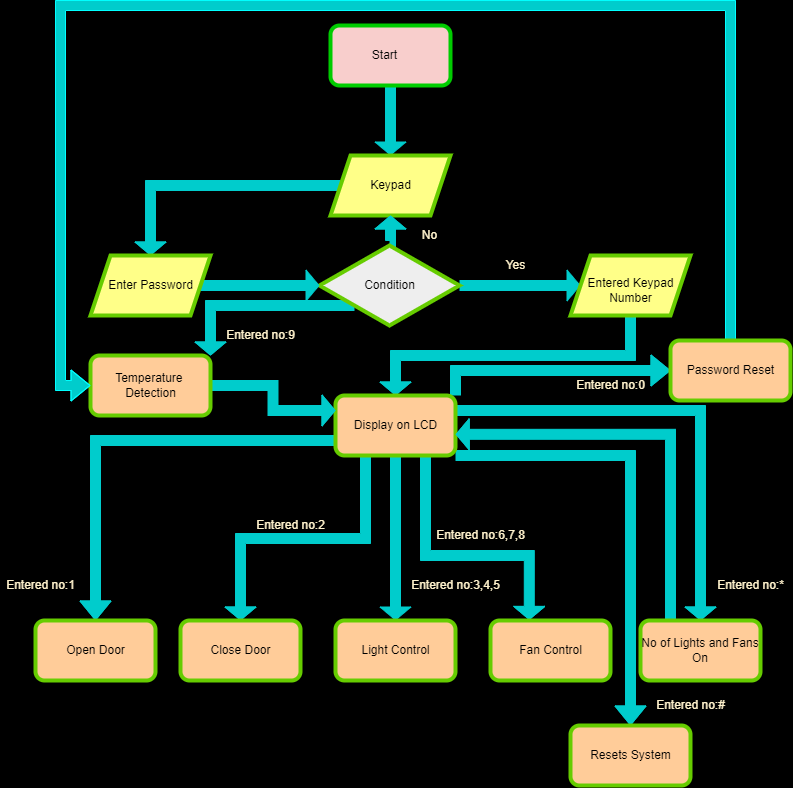

The diagram above was exported from draw.io. Its source (the exported page's mxGraphModel, read from the mxfile embedded in the PNG):
<mxGraphModel dx="1038" dy="1708" grid="1" gridSize="10" guides="1" tooltips="1" connect="1" arrows="1" fold="1" page="1" pageScale="1" pageWidth="827" pageHeight="1169" background="#000000" math="0" shadow="0">
  <root>
    <mxCell id="WIyWlLk6GJQsqaUBKTNV-0" />
    <mxCell id="WIyWlLk6GJQsqaUBKTNV-1" parent="WIyWlLk6GJQsqaUBKTNV-0" />
    <mxCell id="_sYajcHuuKAn3nQRWnMy-35" style="edgeStyle=orthogonalEdgeStyle;shape=flexArrow;rounded=0;orthogonalLoop=1;jettySize=auto;html=1;exitX=0.5;exitY=1;exitDx=0;exitDy=0;endSize=4;startSize=4;strokeColor=#00CCCC;fillColor=#00CCCC;strokeWidth=1;entryX=0.5;entryY=0;entryDx=0;entryDy=0;" parent="WIyWlLk6GJQsqaUBKTNV-1" source="_sYajcHuuKAn3nQRWnMy-0" target="_sYajcHuuKAn3nQRWnMy-1" edge="1">
      <mxGeometry relative="1" as="geometry">
        <mxPoint x="420" y="70" as="targetPoint" />
      </mxGeometry>
    </mxCell>
    <mxCell id="_sYajcHuuKAn3nQRWnMy-0" value="" style="rounded=1;whiteSpace=wrap;html=1;fillColor=#f8cecc;strokeColor=#00CC00;strokeWidth=4;" parent="WIyWlLk6GJQsqaUBKTNV-1" vertex="1">
      <mxGeometry x="360" y="-50" width="120" height="60" as="geometry" />
    </mxCell>
    <mxCell id="_sYajcHuuKAn3nQRWnMy-37" style="edgeStyle=orthogonalEdgeStyle;shape=flexArrow;rounded=0;orthogonalLoop=1;jettySize=auto;html=1;exitX=0;exitY=0.5;exitDx=0;exitDy=0;entryX=0.5;entryY=0;entryDx=0;entryDy=0;startSize=4;endSize=4;strokeColor=#00CCCC;strokeWidth=1;fillColor=#00CCCC;" parent="WIyWlLk6GJQsqaUBKTNV-1" source="_sYajcHuuKAn3nQRWnMy-1" target="_sYajcHuuKAn3nQRWnMy-10" edge="1">
      <mxGeometry relative="1" as="geometry" />
    </mxCell>
    <mxCell id="_sYajcHuuKAn3nQRWnMy-1" value="" style="shape=parallelogram;perimeter=parallelogramPerimeter;whiteSpace=wrap;html=1;fixedSize=1;strokeColor=#66CC00;strokeWidth=4;fillColor=#ffff88;" parent="WIyWlLk6GJQsqaUBKTNV-1" vertex="1">
      <mxGeometry x="360" y="80" width="120" height="60" as="geometry" />
    </mxCell>
    <mxCell id="_sYajcHuuKAn3nQRWnMy-2" value="Start" style="text;html=1;resizable=0;autosize=1;align=center;verticalAlign=middle;points=[];fillColor=none;strokeColor=none;rounded=0;" parent="WIyWlLk6GJQsqaUBKTNV-1" vertex="1">
      <mxGeometry x="394" y="-30" width="40" height="20" as="geometry" />
    </mxCell>
    <mxCell id="_sYajcHuuKAn3nQRWnMy-3" value="Keypad" style="text;html=1;resizable=0;autosize=1;align=center;verticalAlign=middle;points=[];fillColor=none;strokeColor=none;rounded=0;" parent="WIyWlLk6GJQsqaUBKTNV-1" vertex="1">
      <mxGeometry x="390" y="100" width="60" height="20" as="geometry" />
    </mxCell>
    <mxCell id="_sYajcHuuKAn3nQRWnMy-48" style="edgeStyle=orthogonalEdgeStyle;shape=flexArrow;rounded=0;orthogonalLoop=1;jettySize=auto;html=1;exitX=1;exitY=0.5;exitDx=0;exitDy=0;startSize=4;endSize=4;strokeColor=#00CCCC;strokeWidth=1;fillColor=#00CCCC;" parent="WIyWlLk6GJQsqaUBKTNV-1" source="_sYajcHuuKAn3nQRWnMy-4" target="_sYajcHuuKAn3nQRWnMy-12" edge="1">
      <mxGeometry relative="1" as="geometry" />
    </mxCell>
    <mxCell id="_sYajcHuuKAn3nQRWnMy-50" style="edgeStyle=orthogonalEdgeStyle;shape=flexArrow;rounded=0;orthogonalLoop=1;jettySize=auto;html=1;exitX=0.5;exitY=0;exitDx=0;exitDy=0;entryX=0.5;entryY=1;entryDx=0;entryDy=0;startSize=4;endSize=4;strokeColor=#00CCCC;strokeWidth=1;fillColor=#00CCCC;" parent="WIyWlLk6GJQsqaUBKTNV-1" source="_sYajcHuuKAn3nQRWnMy-4" target="_sYajcHuuKAn3nQRWnMy-1" edge="1">
      <mxGeometry relative="1" as="geometry" />
    </mxCell>
    <mxCell id="_sYajcHuuKAn3nQRWnMy-66" style="edgeStyle=orthogonalEdgeStyle;shape=flexArrow;rounded=0;orthogonalLoop=1;jettySize=auto;html=1;exitX=0;exitY=1;exitDx=0;exitDy=0;entryX=1;entryY=0;entryDx=0;entryDy=0;fontColor=#FFF2CC;startSize=4;endSize=4;strokeColor=#00CCCC;strokeWidth=1;fillColor=#00CCCC;" parent="WIyWlLk6GJQsqaUBKTNV-1" source="_sYajcHuuKAn3nQRWnMy-4" target="_sYajcHuuKAn3nQRWnMy-64" edge="1">
      <mxGeometry relative="1" as="geometry" />
    </mxCell>
    <mxCell id="_sYajcHuuKAn3nQRWnMy-4" value="" style="rhombus;whiteSpace=wrap;html=1;strokeColor=#66CC00;strokeWidth=4;fillColor=#eeeeee;" parent="WIyWlLk6GJQsqaUBKTNV-1" vertex="1">
      <mxGeometry x="349" y="170" width="140" height="80" as="geometry" />
    </mxCell>
    <mxCell id="_sYajcHuuKAn3nQRWnMy-5" value="Condition" style="text;html=1;resizable=0;autosize=1;align=center;verticalAlign=middle;points=[];fillColor=none;strokeColor=none;rounded=0;" parent="WIyWlLk6GJQsqaUBKTNV-1" vertex="1">
      <mxGeometry x="384" y="200" width="70" height="20" as="geometry" />
    </mxCell>
    <mxCell id="_sYajcHuuKAn3nQRWnMy-38" style="edgeStyle=orthogonalEdgeStyle;shape=flexArrow;rounded=0;orthogonalLoop=1;jettySize=auto;html=1;exitX=1;exitY=0.5;exitDx=0;exitDy=0;entryX=0;entryY=0.5;entryDx=0;entryDy=0;startSize=4;endSize=4;strokeColor=#00CCCC;strokeWidth=1;fillColor=#00CCCC;" parent="WIyWlLk6GJQsqaUBKTNV-1" source="_sYajcHuuKAn3nQRWnMy-10" target="_sYajcHuuKAn3nQRWnMy-4" edge="1">
      <mxGeometry relative="1" as="geometry" />
    </mxCell>
    <mxCell id="_sYajcHuuKAn3nQRWnMy-10" value="" style="shape=parallelogram;perimeter=parallelogramPerimeter;whiteSpace=wrap;html=1;fixedSize=1;strokeColor=#66CC00;strokeWidth=4;fillColor=#ffff88;" parent="WIyWlLk6GJQsqaUBKTNV-1" vertex="1">
      <mxGeometry x="120" y="180" width="120" height="60" as="geometry" />
    </mxCell>
    <mxCell id="_sYajcHuuKAn3nQRWnMy-11" value="Enter Password" style="text;html=1;resizable=0;autosize=1;align=center;verticalAlign=middle;points=[];fillColor=none;strokeColor=none;rounded=0;" parent="WIyWlLk6GJQsqaUBKTNV-1" vertex="1">
      <mxGeometry x="130" y="200" width="100" height="20" as="geometry" />
    </mxCell>
    <mxCell id="_sYajcHuuKAn3nQRWnMy-49" style="edgeStyle=orthogonalEdgeStyle;shape=flexArrow;rounded=0;orthogonalLoop=1;jettySize=auto;html=1;exitX=0.5;exitY=1;exitDx=0;exitDy=0;entryX=0.5;entryY=0;entryDx=0;entryDy=0;startSize=4;endSize=4;strokeColor=#00CCCC;strokeWidth=1;fillColor=#00CCCC;" parent="WIyWlLk6GJQsqaUBKTNV-1" source="_sYajcHuuKAn3nQRWnMy-12" target="_sYajcHuuKAn3nQRWnMy-18" edge="1">
      <mxGeometry relative="1" as="geometry" />
    </mxCell>
    <mxCell id="_sYajcHuuKAn3nQRWnMy-12" value="" style="shape=parallelogram;perimeter=parallelogramPerimeter;whiteSpace=wrap;html=1;fixedSize=1;strokeColor=#66CC00;strokeWidth=4;fillColor=#ffff88;" parent="WIyWlLk6GJQsqaUBKTNV-1" vertex="1">
      <mxGeometry x="600" y="180" width="120" height="60" as="geometry" />
    </mxCell>
    <mxCell id="_sYajcHuuKAn3nQRWnMy-13" value="Entered Keypad&lt;br&gt;Number" style="text;html=1;resizable=0;autosize=1;align=center;verticalAlign=middle;points=[];fillColor=none;strokeColor=none;rounded=0;" parent="WIyWlLk6GJQsqaUBKTNV-1" vertex="1">
      <mxGeometry x="610" y="200" width="100" height="30" as="geometry" />
    </mxCell>
    <mxCell id="_sYajcHuuKAn3nQRWnMy-44" style="edgeStyle=orthogonalEdgeStyle;shape=flexArrow;rounded=0;orthogonalLoop=1;jettySize=auto;html=1;exitX=0.25;exitY=1;exitDx=0;exitDy=0;entryX=0.5;entryY=0;entryDx=0;entryDy=0;startSize=4;endSize=4;strokeColor=#00CCCC;strokeWidth=1;fillColor=#00CCCC;" parent="WIyWlLk6GJQsqaUBKTNV-1" source="_sYajcHuuKAn3nQRWnMy-18" target="_sYajcHuuKAn3nQRWnMy-26" edge="1">
      <mxGeometry relative="1" as="geometry">
        <Array as="points">
          <mxPoint x="395" y="463" />
          <mxPoint x="270" y="463" />
        </Array>
      </mxGeometry>
    </mxCell>
    <mxCell id="_sYajcHuuKAn3nQRWnMy-45" style="edgeStyle=orthogonalEdgeStyle;shape=flexArrow;rounded=0;orthogonalLoop=1;jettySize=auto;html=1;exitX=0.5;exitY=1;exitDx=0;exitDy=0;entryX=0.5;entryY=0;entryDx=0;entryDy=0;startSize=4;endSize=4;strokeColor=#00CCCC;strokeWidth=1;fillColor=#00CCCC;" parent="WIyWlLk6GJQsqaUBKTNV-1" source="_sYajcHuuKAn3nQRWnMy-18" target="_sYajcHuuKAn3nQRWnMy-27" edge="1">
      <mxGeometry relative="1" as="geometry" />
    </mxCell>
    <mxCell id="_sYajcHuuKAn3nQRWnMy-46" style="edgeStyle=orthogonalEdgeStyle;shape=flexArrow;rounded=0;orthogonalLoop=1;jettySize=auto;html=1;exitX=0.75;exitY=1;exitDx=0;exitDy=0;entryX=0.323;entryY=-0.01;entryDx=0;entryDy=0;entryPerimeter=0;startSize=4;endSize=4;strokeColor=#00CCCC;strokeWidth=1;fillColor=#00CCCC;" parent="WIyWlLk6GJQsqaUBKTNV-1" source="_sYajcHuuKAn3nQRWnMy-18" target="_sYajcHuuKAn3nQRWnMy-28" edge="1">
      <mxGeometry relative="1" as="geometry">
        <Array as="points">
          <mxPoint x="455" y="480" />
          <mxPoint x="559" y="480" />
        </Array>
      </mxGeometry>
    </mxCell>
    <mxCell id="_sYajcHuuKAn3nQRWnMy-61" style="edgeStyle=orthogonalEdgeStyle;shape=flexArrow;rounded=0;orthogonalLoop=1;jettySize=auto;html=1;exitX=1;exitY=0.25;exitDx=0;exitDy=0;fontColor=#FFF2CC;startSize=4;endSize=4;strokeColor=#00CCCC;strokeWidth=1;fillColor=#00CCCC;" parent="WIyWlLk6GJQsqaUBKTNV-1" source="_sYajcHuuKAn3nQRWnMy-18" target="_sYajcHuuKAn3nQRWnMy-29" edge="1">
      <mxGeometry relative="1" as="geometry" />
    </mxCell>
    <mxCell id="R1m7nW1VBGebK0G5NZJx-1" style="edgeStyle=orthogonalEdgeStyle;shape=flexArrow;rounded=0;orthogonalLoop=1;jettySize=auto;html=1;exitX=1;exitY=1;exitDx=0;exitDy=0;strokeColor=#00CCCC;fillColor=#00CCCC;entryX=0.5;entryY=0;entryDx=0;entryDy=0;" parent="WIyWlLk6GJQsqaUBKTNV-1" source="_sYajcHuuKAn3nQRWnMy-18" target="R1m7nW1VBGebK0G5NZJx-5" edge="1">
      <mxGeometry relative="1" as="geometry">
        <mxPoint x="660" y="660" as="targetPoint" />
        <Array as="points">
          <mxPoint x="660" y="380" />
        </Array>
      </mxGeometry>
    </mxCell>
    <mxCell id="R1m7nW1VBGebK0G5NZJx-2" style="edgeStyle=orthogonalEdgeStyle;shape=flexArrow;rounded=0;orthogonalLoop=1;jettySize=auto;html=1;exitX=0;exitY=0.75;exitDx=0;exitDy=0;entryX=0.5;entryY=0;entryDx=0;entryDy=0;strokeColor=#00CCCC;fillColor=#00CCCC;" parent="WIyWlLk6GJQsqaUBKTNV-1" source="_sYajcHuuKAn3nQRWnMy-18" target="_sYajcHuuKAn3nQRWnMy-20" edge="1">
      <mxGeometry relative="1" as="geometry" />
    </mxCell>
    <mxCell id="R1m7nW1VBGebK0G5NZJx-12" style="edgeStyle=orthogonalEdgeStyle;shape=flexArrow;rounded=0;orthogonalLoop=1;jettySize=auto;html=1;exitX=1;exitY=0;exitDx=0;exitDy=0;entryX=0;entryY=0.5;entryDx=0;entryDy=0;strokeColor=#00CCCC;fillColor=#00CCCC;" parent="WIyWlLk6GJQsqaUBKTNV-1" source="_sYajcHuuKAn3nQRWnMy-18" target="R1m7nW1VBGebK0G5NZJx-11" edge="1">
      <mxGeometry relative="1" as="geometry" />
    </mxCell>
    <mxCell id="_sYajcHuuKAn3nQRWnMy-18" value="" style="rounded=1;whiteSpace=wrap;html=1;strokeWidth=4;fillColor=#ffcc99;strokeColor=#66CC00;" parent="WIyWlLk6GJQsqaUBKTNV-1" vertex="1">
      <mxGeometry x="365" y="320" width="120" height="60" as="geometry" />
    </mxCell>
    <mxCell id="_sYajcHuuKAn3nQRWnMy-19" value="Display on LCD" style="text;html=1;resizable=0;autosize=1;align=center;verticalAlign=middle;points=[];fillColor=none;strokeColor=none;rounded=0;" parent="WIyWlLk6GJQsqaUBKTNV-1" vertex="1">
      <mxGeometry x="375" y="340" width="100" height="20" as="geometry" />
    </mxCell>
    <mxCell id="_sYajcHuuKAn3nQRWnMy-20" value="" style="rounded=1;whiteSpace=wrap;html=1;strokeWidth=4;fillColor=#ffcc99;strokeColor=#66CC00;" parent="WIyWlLk6GJQsqaUBKTNV-1" vertex="1">
      <mxGeometry x="65" y="545" width="120" height="60" as="geometry" />
    </mxCell>
    <mxCell id="_sYajcHuuKAn3nQRWnMy-22" value="Open Door" style="text;html=1;resizable=0;autosize=1;align=center;verticalAlign=middle;points=[];fillColor=none;strokeColor=none;rounded=0;" parent="WIyWlLk6GJQsqaUBKTNV-1" vertex="1">
      <mxGeometry x="90" y="565" width="70" height="20" as="geometry" />
    </mxCell>
    <mxCell id="_sYajcHuuKAn3nQRWnMy-26" value="" style="rounded=1;whiteSpace=wrap;html=1;strokeWidth=4;fillColor=#ffcc99;strokeColor=#66CC00;" parent="WIyWlLk6GJQsqaUBKTNV-1" vertex="1">
      <mxGeometry x="210" y="545" width="120" height="60" as="geometry" />
    </mxCell>
    <mxCell id="_sYajcHuuKAn3nQRWnMy-27" value="" style="rounded=1;whiteSpace=wrap;html=1;strokeWidth=4;fillColor=#ffcc99;strokeColor=#66CC00;" parent="WIyWlLk6GJQsqaUBKTNV-1" vertex="1">
      <mxGeometry x="365" y="545" width="120" height="60" as="geometry" />
    </mxCell>
    <mxCell id="_sYajcHuuKAn3nQRWnMy-28" value="" style="rounded=1;whiteSpace=wrap;html=1;strokeWidth=4;fillColor=#ffcc99;strokeColor=#66CC00;" parent="WIyWlLk6GJQsqaUBKTNV-1" vertex="1">
      <mxGeometry x="520" y="545" width="120" height="60" as="geometry" />
    </mxCell>
    <mxCell id="_sYajcHuuKAn3nQRWnMy-60" style="edgeStyle=orthogonalEdgeStyle;shape=flexArrow;rounded=0;orthogonalLoop=1;jettySize=auto;html=1;exitX=0.25;exitY=0;exitDx=0;exitDy=0;entryX=1.002;entryY=0.647;entryDx=0;entryDy=0;entryPerimeter=0;fontColor=#FFF2CC;startSize=4;endSize=4;strokeColor=#00CCCC;strokeWidth=1;fillColor=#00CCCC;" parent="WIyWlLk6GJQsqaUBKTNV-1" source="_sYajcHuuKAn3nQRWnMy-29" target="_sYajcHuuKAn3nQRWnMy-18" edge="1">
      <mxGeometry relative="1" as="geometry" />
    </mxCell>
    <mxCell id="_sYajcHuuKAn3nQRWnMy-29" value="No of Lights and Fans On" style="rounded=1;whiteSpace=wrap;html=1;strokeWidth=4;fillColor=#ffcc99;strokeColor=#66CC00;" parent="WIyWlLk6GJQsqaUBKTNV-1" vertex="1">
      <mxGeometry x="670" y="545" width="120" height="60" as="geometry" />
    </mxCell>
    <mxCell id="_sYajcHuuKAn3nQRWnMy-30" value="Close Door" style="text;html=1;resizable=0;autosize=1;align=center;verticalAlign=middle;points=[];fillColor=none;strokeColor=none;rounded=0;" parent="WIyWlLk6GJQsqaUBKTNV-1" vertex="1">
      <mxGeometry x="230" y="565" width="80" height="20" as="geometry" />
    </mxCell>
    <mxCell id="_sYajcHuuKAn3nQRWnMy-31" value="Light Control" style="text;html=1;resizable=0;autosize=1;align=center;verticalAlign=middle;points=[];fillColor=none;strokeColor=none;rounded=0;" parent="WIyWlLk6GJQsqaUBKTNV-1" vertex="1">
      <mxGeometry x="385" y="565" width="80" height="20" as="geometry" />
    </mxCell>
    <mxCell id="_sYajcHuuKAn3nQRWnMy-32" value="Fan Control" style="text;html=1;resizable=0;autosize=1;align=center;verticalAlign=middle;points=[];fillColor=none;strokeColor=none;rounded=0;" parent="WIyWlLk6GJQsqaUBKTNV-1" vertex="1">
      <mxGeometry x="540" y="565" width="80" height="20" as="geometry" />
    </mxCell>
    <mxCell id="_sYajcHuuKAn3nQRWnMy-51" value="&lt;font color=&quot;#fff2cc&quot;&gt;Yes&lt;/font&gt;" style="text;html=1;resizable=0;autosize=1;align=center;verticalAlign=middle;points=[];rounded=0;" parent="WIyWlLk6GJQsqaUBKTNV-1" vertex="1">
      <mxGeometry x="530" y="180" width="30" height="20" as="geometry" />
    </mxCell>
    <mxCell id="_sYajcHuuKAn3nQRWnMy-52" value="&lt;font color=&quot;#fff2cc&quot;&gt;No&lt;/font&gt;" style="text;html=1;resizable=0;autosize=1;align=center;verticalAlign=middle;points=[];fillColor=none;strokeColor=none;rounded=0;" parent="WIyWlLk6GJQsqaUBKTNV-1" vertex="1">
      <mxGeometry x="444" y="150" width="30" height="20" as="geometry" />
    </mxCell>
    <mxCell id="_sYajcHuuKAn3nQRWnMy-53" value="&lt;span style=&quot;background-color: rgb(0 , 0 , 0)&quot;&gt;&lt;font color=&quot;#fff2cc&quot;&gt;Entered no:1&lt;/font&gt;&lt;/span&gt;" style="text;html=1;resizable=0;autosize=1;align=center;verticalAlign=middle;points=[];rounded=0;" parent="WIyWlLk6GJQsqaUBKTNV-1" vertex="1">
      <mxGeometry x="30" y="500" width="80" height="20" as="geometry" />
    </mxCell>
    <mxCell id="_sYajcHuuKAn3nQRWnMy-54" value="&lt;span style=&quot;background-color: rgb(0 , 0 , 0)&quot;&gt;&lt;font color=&quot;#fff2cc&quot;&gt;Entered no:2&lt;/font&gt;&lt;/span&gt;" style="text;html=1;resizable=0;autosize=1;align=center;verticalAlign=middle;points=[];fillColor=none;strokeColor=none;rounded=0;" parent="WIyWlLk6GJQsqaUBKTNV-1" vertex="1">
      <mxGeometry x="280" y="440" width="80" height="20" as="geometry" />
    </mxCell>
    <mxCell id="_sYajcHuuKAn3nQRWnMy-55" value="&lt;font color=&quot;#fff2cc&quot; style=&quot;background-color: rgb(0 , 0 , 0)&quot;&gt;Entered no:3,4,5&lt;/font&gt;" style="text;html=1;resizable=0;autosize=1;align=center;verticalAlign=middle;points=[];fillColor=none;strokeColor=none;rounded=0;" parent="WIyWlLk6GJQsqaUBKTNV-1" vertex="1">
      <mxGeometry x="435" y="500" width="100" height="20" as="geometry" />
    </mxCell>
    <mxCell id="_sYajcHuuKAn3nQRWnMy-56" value="&lt;font color=&quot;#fff2cc&quot;&gt;Entered no:6,7,8&lt;/font&gt;" style="text;html=1;resizable=0;autosize=1;align=center;verticalAlign=middle;points=[];fillColor=none;strokeColor=none;rounded=0;" parent="WIyWlLk6GJQsqaUBKTNV-1" vertex="1">
      <mxGeometry x="460" y="450" width="100" height="20" as="geometry" />
    </mxCell>
    <mxCell id="_sYajcHuuKAn3nQRWnMy-57" value="&lt;span style=&quot;background-color: rgb(0 , 0 , 0)&quot;&gt;&lt;font color=&quot;#fff2cc&quot;&gt;Entered no:*&lt;/font&gt;&lt;/span&gt;" style="text;html=1;resizable=0;autosize=1;align=center;verticalAlign=middle;points=[];fillColor=none;strokeColor=none;rounded=0;" parent="WIyWlLk6GJQsqaUBKTNV-1" vertex="1">
      <mxGeometry x="740" y="500" width="80" height="20" as="geometry" />
    </mxCell>
    <mxCell id="_sYajcHuuKAn3nQRWnMy-63" value="&lt;font color=&quot;#fff2cc&quot;&gt;Entered no:9&lt;br&gt;&lt;/font&gt;" style="text;html=1;resizable=0;autosize=1;align=center;verticalAlign=middle;points=[];fillColor=none;strokeColor=none;rounded=0;" parent="WIyWlLk6GJQsqaUBKTNV-1" vertex="1">
      <mxGeometry x="250" y="250" width="80" height="20" as="geometry" />
    </mxCell>
    <mxCell id="_sYajcHuuKAn3nQRWnMy-67" style="edgeStyle=orthogonalEdgeStyle;shape=flexArrow;rounded=0;orthogonalLoop=1;jettySize=auto;html=1;exitX=1;exitY=0.5;exitDx=0;exitDy=0;entryX=0;entryY=0.25;entryDx=0;entryDy=0;fontColor=#FFF2CC;startSize=4;endSize=4;strokeColor=#00CCCC;strokeWidth=1;fillColor=#00CCCC;" parent="WIyWlLk6GJQsqaUBKTNV-1" source="_sYajcHuuKAn3nQRWnMy-64" target="_sYajcHuuKAn3nQRWnMy-18" edge="1">
      <mxGeometry relative="1" as="geometry" />
    </mxCell>
    <mxCell id="_sYajcHuuKAn3nQRWnMy-64" value="" style="rounded=1;whiteSpace=wrap;html=1;strokeWidth=4;fillColor=#ffcc99;strokeColor=#66CC00;" parent="WIyWlLk6GJQsqaUBKTNV-1" vertex="1">
      <mxGeometry x="120" y="280" width="120" height="60" as="geometry" />
    </mxCell>
    <mxCell id="_sYajcHuuKAn3nQRWnMy-65" value="Temperature &lt;br&gt;Detection" style="text;html=1;resizable=0;autosize=1;align=center;verticalAlign=middle;points=[];fillColor=none;strokeColor=none;rounded=0;" parent="WIyWlLk6GJQsqaUBKTNV-1" vertex="1">
      <mxGeometry x="140" y="295" width="80" height="30" as="geometry" />
    </mxCell>
    <mxCell id="R1m7nW1VBGebK0G5NZJx-5" value="" style="rounded=1;whiteSpace=wrap;html=1;strokeWidth=4;fillColor=#ffcc99;strokeColor=#66CC00;" parent="WIyWlLk6GJQsqaUBKTNV-1" vertex="1">
      <mxGeometry x="600" y="650" width="120" height="60" as="geometry" />
    </mxCell>
    <mxCell id="R1m7nW1VBGebK0G5NZJx-6" value="Displays Room Temperature" style="text;html=1;resizable=0;autosize=1;align=center;verticalAlign=middle;points=[];fillColor=none;strokeColor=none;rounded=0;" parent="WIyWlLk6GJQsqaUBKTNV-1" vertex="1">
      <mxGeometry x="115" y="670" width="170" height="20" as="geometry" />
    </mxCell>
    <mxCell id="R1m7nW1VBGebK0G5NZJx-8" value="&lt;span style=&quot;background-color: rgb(0 , 0 , 0)&quot;&gt;&lt;font color=&quot;#fff2cc&quot;&gt;Entered no:#&lt;/font&gt;&lt;/span&gt;" style="text;html=1;resizable=0;autosize=1;align=center;verticalAlign=middle;points=[];rounded=0;" parent="WIyWlLk6GJQsqaUBKTNV-1" vertex="1">
      <mxGeometry x="680" y="620" width="80" height="20" as="geometry" />
    </mxCell>
    <mxCell id="R1m7nW1VBGebK0G5NZJx-9" value="Resets System" style="text;html=1;resizable=0;autosize=1;align=center;verticalAlign=middle;points=[];fillColor=none;strokeColor=none;rounded=0;" parent="WIyWlLk6GJQsqaUBKTNV-1" vertex="1">
      <mxGeometry x="610" y="670" width="100" height="20" as="geometry" />
    </mxCell>
    <mxCell id="y-4jcsrL8-qjix40v1AZ-1" style="edgeStyle=orthogonalEdgeStyle;shape=flexArrow;rounded=0;orthogonalLoop=1;jettySize=auto;html=1;exitX=0.5;exitY=0;exitDx=0;exitDy=0;strokeColor=#00FFFF;fillColor=#00CCCC;gradientColor=none;entryX=0;entryY=0.5;entryDx=0;entryDy=0;" edge="1" parent="WIyWlLk6GJQsqaUBKTNV-1" source="R1m7nW1VBGebK0G5NZJx-11" target="_sYajcHuuKAn3nQRWnMy-64">
      <mxGeometry relative="1" as="geometry">
        <mxPoint x="100" y="310" as="targetPoint" />
        <Array as="points">
          <mxPoint x="760" y="-70" />
          <mxPoint x="90" y="-70" />
          <mxPoint x="90" y="310" />
        </Array>
      </mxGeometry>
    </mxCell>
    <mxCell id="R1m7nW1VBGebK0G5NZJx-11" value="" style="rounded=1;whiteSpace=wrap;html=1;strokeWidth=4;fillColor=#ffcc99;strokeColor=#66CC00;" parent="WIyWlLk6GJQsqaUBKTNV-1" vertex="1">
      <mxGeometry x="700" y="265" width="120" height="60" as="geometry" />
    </mxCell>
    <mxCell id="R1m7nW1VBGebK0G5NZJx-13" value="Password Reset" style="text;html=1;resizable=0;autosize=1;align=center;verticalAlign=middle;points=[];fillColor=none;strokeColor=none;rounded=0;" parent="WIyWlLk6GJQsqaUBKTNV-1" vertex="1">
      <mxGeometry x="710" y="285" width="100" height="20" as="geometry" />
    </mxCell>
    <mxCell id="R1m7nW1VBGebK0G5NZJx-15" value="&lt;span style=&quot;background-color: rgb(0 , 0 , 0)&quot;&gt;&lt;font color=&quot;#fff2cc&quot;&gt;Entered no:0&lt;/font&gt;&lt;/span&gt;" style="text;html=1;resizable=0;autosize=1;align=center;verticalAlign=middle;points=[];fillColor=none;strokeColor=none;rounded=0;" parent="WIyWlLk6GJQsqaUBKTNV-1" vertex="1">
      <mxGeometry x="600" y="300" width="80" height="20" as="geometry" />
    </mxCell>
  </root>
</mxGraphModel>